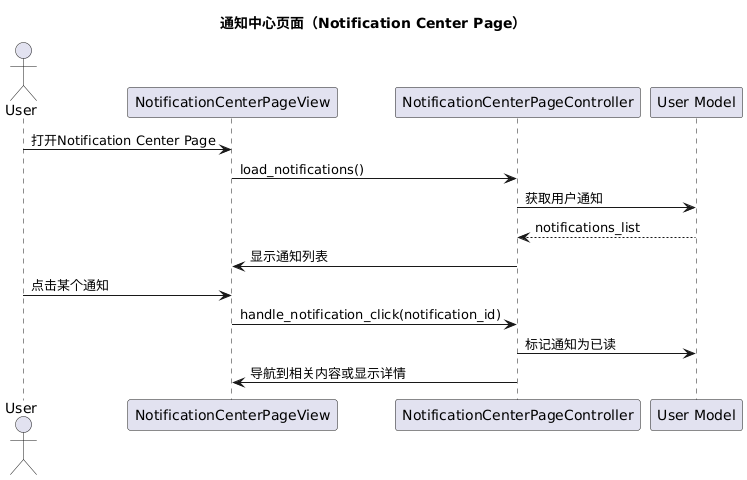

The diagram above was rendered by PlantUML. Its source (embedded in the PNG):
@startuml
title 通知中心页面（Notification Center Page）

actor User
participant "NotificationCenterPageView" as View
participant "NotificationCenterPageController" as Controller
participant "User Model" as UserModel

User -> View: 打开Notification Center Page
View -> Controller: load_notifications()
Controller -> UserModel: 获取用户通知
UserModel --> Controller: notifications_list
Controller -> View: 显示通知列表
User -> View: 点击某个通知
View -> Controller: handle_notification_click(notification_id)
Controller -> UserModel: 标记通知为已读
Controller -> View: 导航到相关内容或显示详情
@enduml